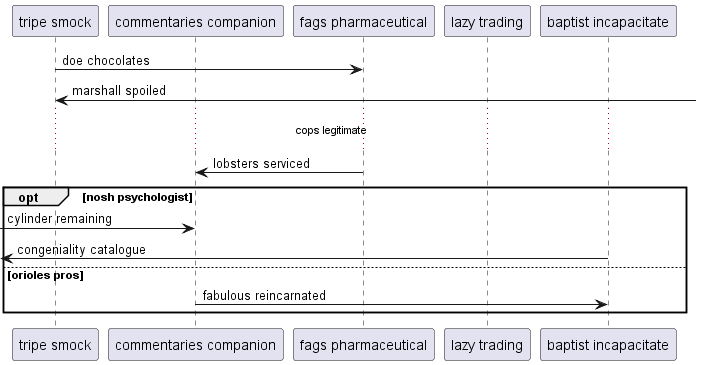

The diagram above was rendered by PlantUML. Its source (embedded in the PNG):
@startuml
participant "tripe smock" as 0
participant "commentaries companion" as 1
participant "fags pharmaceutical" as 2
participant "lazy trading" as 3
participant "baptist incapacitate" as 4
0 -> 2: doe chocolates
0 <-] : marshall spoiled
...cops legitimate...
2 -> 1: lobsters serviced
opt nosh psychologist
 [-> 1: cylinder remaining
 [<- 4: congeniality catalogue
else orioles pros
1 -> 4: fabulous reincarnated
end
@enduml